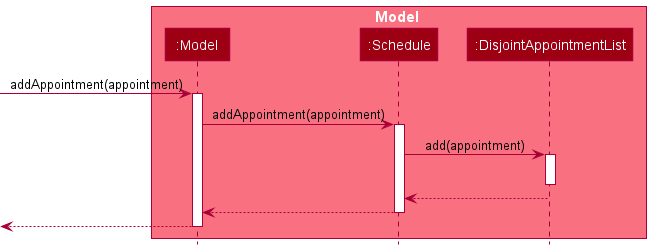

The diagram above was rendered by PlantUML. Its source (embedded in the PNG):
@startuml
!include style.puml

box Model MODEL_COLOR_T1
participant ":Model" as Model MODEL_COLOR
participant ":Schedule" as Schedule MODEL_COLOR
participant ":DisjointAppointmentList" as DisjointAppointmentList MODEL_COLOR
end box

[-> Model : addAppointment(appointment)
activate Model
Model -> Schedule : addAppointment(appointment)
activate Schedule
Schedule -> DisjointAppointmentList : add(appointment)
activate DisjointAppointmentList
deactivate DisjointAppointmentList
Schedule <-- DisjointAppointmentList
Model <-- Schedule
deactivate Schedule
[<-- Model
deactivate Model

@enduml